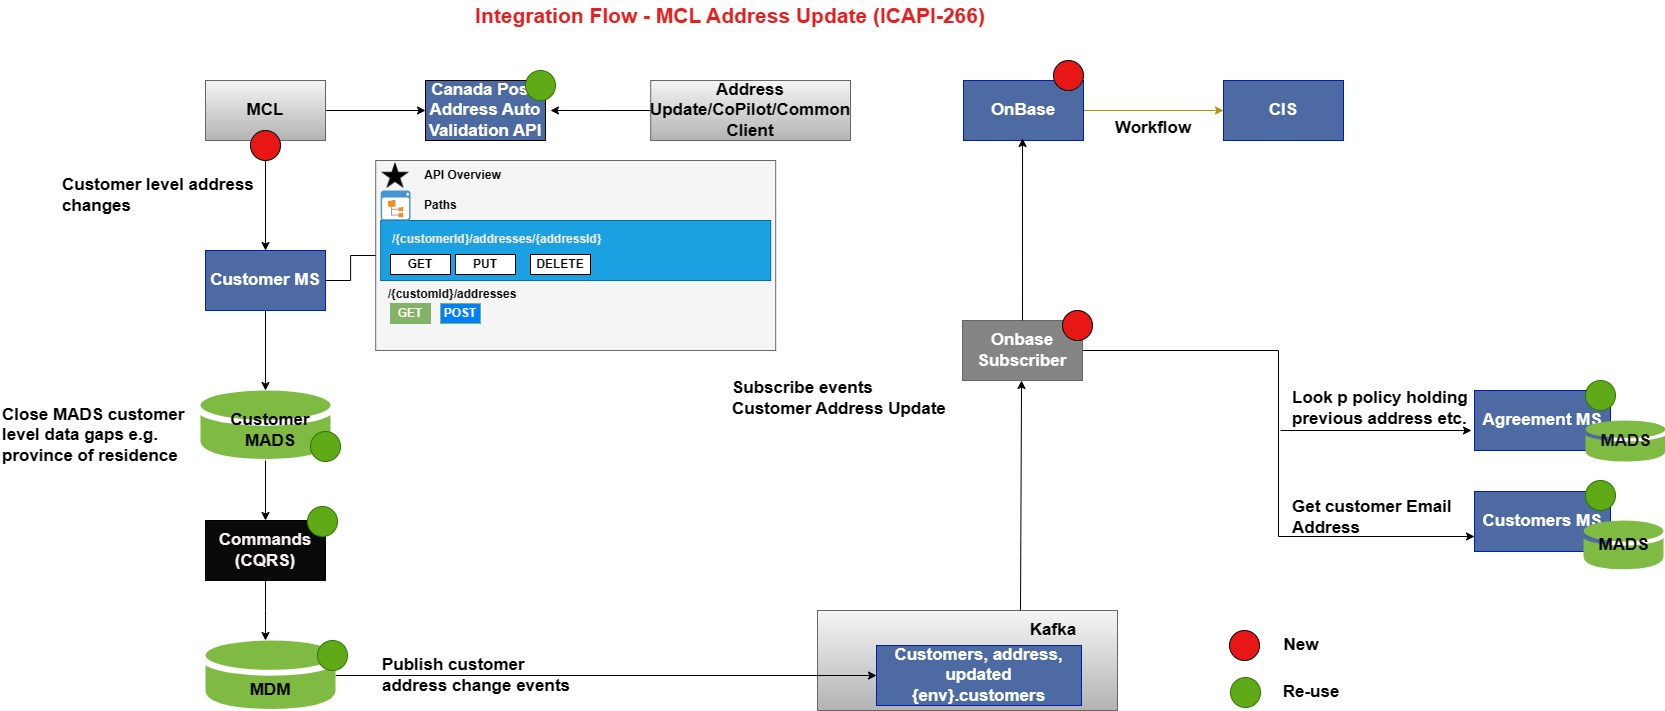

The diagram above was exported from draw.io. Its source (the exported page's mxGraphModel, read from the mxfile embedded in the PNG):
<mxGraphModel dx="1757" dy="861" grid="1" gridSize="10" guides="1" tooltips="1" connect="1" arrows="1" fold="1" page="1" pageScale="1" pageWidth="850" pageHeight="1100" math="0" shadow="0">
  <root>
    <mxCell id="0" />
    <mxCell id="1" parent="0" />
    <mxCell id="vrDGsK-6ZuRcalfdGMGd-91" value="" style="rounded=0;whiteSpace=wrap;html=1;fillColor=#f5f5f5;strokeColor=#666666;gradientColor=none;" vertex="1" parent="1">
      <mxGeometry x="465.2" y="240" width="400" height="190" as="geometry" />
    </mxCell>
    <mxCell id="vrDGsK-6ZuRcalfdGMGd-16" value="" style="rounded=0;whiteSpace=wrap;html=1;fillColor=#f5f5f5;gradientColor=#b3b3b3;strokeColor=#666666;" vertex="1" parent="1">
      <mxGeometry x="907" y="690" width="300" height="100" as="geometry" />
    </mxCell>
    <mxCell id="vrDGsK-6ZuRcalfdGMGd-11" style="edgeStyle=orthogonalEdgeStyle;rounded=0;orthogonalLoop=1;jettySize=auto;html=1;entryX=0.5;entryY=0;entryDx=0;entryDy=0;" edge="1" parent="1" source="vrDGsK-6ZuRcalfdGMGd-1" target="vrDGsK-6ZuRcalfdGMGd-2">
      <mxGeometry relative="1" as="geometry" />
    </mxCell>
    <mxCell id="vrDGsK-6ZuRcalfdGMGd-15" style="edgeStyle=orthogonalEdgeStyle;rounded=0;orthogonalLoop=1;jettySize=auto;html=1;entryX=0;entryY=0.5;entryDx=0;entryDy=0;" edge="1" parent="1" source="vrDGsK-6ZuRcalfdGMGd-1" target="vrDGsK-6ZuRcalfdGMGd-9">
      <mxGeometry relative="1" as="geometry" />
    </mxCell>
    <mxCell id="vrDGsK-6ZuRcalfdGMGd-1" value="MCL" style="rounded=0;whiteSpace=wrap;html=1;fillColor=#f5f5f5;strokeColor=#666666;fontSize=17;fontStyle=1;gradientColor=#b3b3b3;" vertex="1" parent="1">
      <mxGeometry x="295" y="160" width="120" height="60" as="geometry" />
    </mxCell>
    <mxCell id="vrDGsK-6ZuRcalfdGMGd-12" style="edgeStyle=orthogonalEdgeStyle;rounded=0;orthogonalLoop=1;jettySize=auto;html=1;" edge="1" parent="1" source="vrDGsK-6ZuRcalfdGMGd-2" target="vrDGsK-6ZuRcalfdGMGd-5">
      <mxGeometry relative="1" as="geometry" />
    </mxCell>
    <mxCell id="vrDGsK-6ZuRcalfdGMGd-109" style="edgeStyle=orthogonalEdgeStyle;rounded=0;orthogonalLoop=1;jettySize=auto;html=1;entryX=0;entryY=0.5;entryDx=0;entryDy=0;endArrow=none;endFill=0;" edge="1" parent="1" source="vrDGsK-6ZuRcalfdGMGd-2" target="vrDGsK-6ZuRcalfdGMGd-91">
      <mxGeometry relative="1" as="geometry" />
    </mxCell>
    <mxCell id="vrDGsK-6ZuRcalfdGMGd-2" value="Customer MS" style="rounded=0;whiteSpace=wrap;html=1;fillColor=#4e6aa2;fontColor=#ffffff;strokeColor=#001DBC;fontSize=17;fontStyle=1" vertex="1" parent="1">
      <mxGeometry x="295" y="330" width="120" height="60" as="geometry" />
    </mxCell>
    <mxCell id="vrDGsK-6ZuRcalfdGMGd-14" style="edgeStyle=orthogonalEdgeStyle;rounded=0;orthogonalLoop=1;jettySize=auto;html=1;" edge="1" parent="1" source="vrDGsK-6ZuRcalfdGMGd-3">
      <mxGeometry relative="1" as="geometry">
        <mxPoint x="355" y="720" as="targetPoint" />
      </mxGeometry>
    </mxCell>
    <mxCell id="vrDGsK-6ZuRcalfdGMGd-3" value="Commands (CQRS)" style="rounded=0;whiteSpace=wrap;html=1;fillColor=#0A0A0A;fontColor=#f5f0f0;fontSize=17;fontStyle=1" vertex="1" parent="1">
      <mxGeometry x="295" y="600" width="120" height="60" as="geometry" />
    </mxCell>
    <mxCell id="vrDGsK-6ZuRcalfdGMGd-13" style="edgeStyle=orthogonalEdgeStyle;rounded=0;orthogonalLoop=1;jettySize=auto;html=1;" edge="1" parent="1" source="vrDGsK-6ZuRcalfdGMGd-5" target="vrDGsK-6ZuRcalfdGMGd-3">
      <mxGeometry relative="1" as="geometry" />
    </mxCell>
    <mxCell id="vrDGsK-6ZuRcalfdGMGd-5" value="" style="sketch=0;shadow=0;dashed=0;html=1;strokeColor=none;labelPosition=center;verticalLabelPosition=bottom;verticalAlign=top;outlineConnect=0;align=center;shape=mxgraph.office.databases.database_mini_1;fillColor=#7FBA42;" vertex="1" parent="1">
      <mxGeometry x="290" y="470" width="130" height="70" as="geometry" />
    </mxCell>
    <mxCell id="vrDGsK-6ZuRcalfdGMGd-6" value="Customer MADS" style="text;html=1;strokeColor=none;fillColor=none;align=center;verticalAlign=middle;whiteSpace=wrap;rounded=0;fontSize=17;fontStyle=1" vertex="1" parent="1">
      <mxGeometry x="310" y="495" width="100" height="30" as="geometry" />
    </mxCell>
    <mxCell id="vrDGsK-6ZuRcalfdGMGd-29" style="edgeStyle=orthogonalEdgeStyle;rounded=0;orthogonalLoop=1;jettySize=auto;html=1;entryX=0;entryY=0.5;entryDx=0;entryDy=0;" edge="1" parent="1" source="vrDGsK-6ZuRcalfdGMGd-7" target="vrDGsK-6ZuRcalfdGMGd-17">
      <mxGeometry relative="1" as="geometry" />
    </mxCell>
    <mxCell id="vrDGsK-6ZuRcalfdGMGd-7" value="" style="sketch=0;shadow=0;dashed=0;html=1;strokeColor=none;labelPosition=center;verticalLabelPosition=bottom;verticalAlign=top;outlineConnect=0;align=center;shape=mxgraph.office.databases.database_mini_1;fillColor=#7FBA42;" vertex="1" parent="1">
      <mxGeometry x="295" y="720" width="130" height="70" as="geometry" />
    </mxCell>
    <mxCell id="vrDGsK-6ZuRcalfdGMGd-8" value="MDM" style="text;html=1;strokeColor=none;fillColor=none;align=center;verticalAlign=middle;whiteSpace=wrap;rounded=0;fontSize=17;fontStyle=1" vertex="1" parent="1">
      <mxGeometry x="330" y="755" width="60" height="30" as="geometry" />
    </mxCell>
    <mxCell id="vrDGsK-6ZuRcalfdGMGd-9" value="Canada Post&amp;nbsp; Address Auto Validation API" style="rounded=0;whiteSpace=wrap;html=1;fillColor=#4e6aa2;fontColor=#FFFFFF;fontSize=17;fontStyle=1" vertex="1" parent="1">
      <mxGeometry x="515" y="160" width="120" height="60" as="geometry" />
    </mxCell>
    <mxCell id="vrDGsK-6ZuRcalfdGMGd-17" value="Customers, address, updated {env}.customers" style="rounded=0;whiteSpace=wrap;html=1;fillColor=#4e6aa2;fontColor=#ffffff;strokeColor=#001DBC;fontSize=17;fontStyle=1" vertex="1" parent="1">
      <mxGeometry x="966" y="725" width="205" height="60" as="geometry" />
    </mxCell>
    <mxCell id="vrDGsK-6ZuRcalfdGMGd-94" style="edgeStyle=orthogonalEdgeStyle;rounded=0;orthogonalLoop=1;jettySize=auto;html=1;entryX=0;entryY=0.75;entryDx=0;entryDy=0;" edge="1" parent="1" source="vrDGsK-6ZuRcalfdGMGd-18" target="vrDGsK-6ZuRcalfdGMGd-22">
      <mxGeometry relative="1" as="geometry" />
    </mxCell>
    <mxCell id="vrDGsK-6ZuRcalfdGMGd-18" value="Onbase Subscriber" style="rounded=0;whiteSpace=wrap;html=1;fillColor=#858585;strokeColor=#666666;gradientColor=none;fontColor=#FFFFFF;fontStyle=1;fontSize=17;" vertex="1" parent="1">
      <mxGeometry x="1052" y="400" width="120" height="60" as="geometry" />
    </mxCell>
    <mxCell id="vrDGsK-6ZuRcalfdGMGd-21" style="edgeStyle=orthogonalEdgeStyle;rounded=0;orthogonalLoop=1;jettySize=auto;html=1;fillColor=#e3c800;strokeColor=#B09500;" edge="1" parent="1" source="vrDGsK-6ZuRcalfdGMGd-19" target="vrDGsK-6ZuRcalfdGMGd-20">
      <mxGeometry relative="1" as="geometry" />
    </mxCell>
    <mxCell id="vrDGsK-6ZuRcalfdGMGd-19" value="OnBase" style="rounded=0;whiteSpace=wrap;html=1;fillColor=#4e6aa2;fontColor=#ffffff;strokeColor=#001DBC;fontSize=17;fontStyle=1" vertex="1" parent="1">
      <mxGeometry x="1053" y="160" width="120" height="60" as="geometry" />
    </mxCell>
    <mxCell id="vrDGsK-6ZuRcalfdGMGd-20" value="CIS" style="rounded=0;whiteSpace=wrap;html=1;fillColor=#4e6aa2;fontColor=#ffffff;strokeColor=#001DBC;fontSize=17;fontStyle=1" vertex="1" parent="1">
      <mxGeometry x="1313" y="160" width="120" height="60" as="geometry" />
    </mxCell>
    <mxCell id="vrDGsK-6ZuRcalfdGMGd-22" value="Customers MS" style="rounded=0;whiteSpace=wrap;html=1;fillColor=#4e6aa2;fontColor=#ffffff;strokeColor=#001DBC;fontSize=17;fontStyle=1" vertex="1" parent="1">
      <mxGeometry x="1564" y="571" width="136" height="60" as="geometry" />
    </mxCell>
    <mxCell id="vrDGsK-6ZuRcalfdGMGd-23" value="Agreement MS" style="rounded=0;whiteSpace=wrap;html=1;fillColor=#4e6aa2;fontColor=#ffffff;strokeColor=#001DBC;fontSize=17;fontStyle=1" vertex="1" parent="1">
      <mxGeometry x="1564" y="470" width="136" height="60" as="geometry" />
    </mxCell>
    <mxCell id="vrDGsK-6ZuRcalfdGMGd-25" value="" style="endArrow=classic;html=1;rounded=0;entryX=0.492;entryY=1;entryDx=0;entryDy=0;entryPerimeter=0;" edge="1" parent="1" target="vrDGsK-6ZuRcalfdGMGd-18">
      <mxGeometry width="50" height="50" relative="1" as="geometry">
        <mxPoint x="1110" y="690" as="sourcePoint" />
        <mxPoint x="1110.1100917431195" y="460" as="targetPoint" />
      </mxGeometry>
    </mxCell>
    <mxCell id="vrDGsK-6ZuRcalfdGMGd-28" value="" style="endArrow=classic;html=1;rounded=0;entryX=0;entryY=0.75;entryDx=0;entryDy=0;" edge="1" parent="1">
      <mxGeometry width="50" height="50" relative="1" as="geometry">
        <mxPoint x="1370" y="510" as="sourcePoint" />
        <mxPoint x="1561" y="510" as="targetPoint" />
      </mxGeometry>
    </mxCell>
    <mxCell id="vrDGsK-6ZuRcalfdGMGd-30" value="Kafka" style="text;html=1;strokeColor=none;fillColor=none;align=center;verticalAlign=middle;whiteSpace=wrap;rounded=0;fontSize=17;fontStyle=1" vertex="1" parent="1">
      <mxGeometry x="1113" y="695" width="60" height="30" as="geometry" />
    </mxCell>
    <mxCell id="vrDGsK-6ZuRcalfdGMGd-32" value="" style="ellipse;whiteSpace=wrap;html=1;aspect=fixed;fillColor=#e91616;" vertex="1" parent="1">
      <mxGeometry x="340" y="210" width="30" height="30" as="geometry" />
    </mxCell>
    <mxCell id="vrDGsK-6ZuRcalfdGMGd-33" value="" style="ellipse;whiteSpace=wrap;html=1;aspect=fixed;fillColor=#e91616;" vertex="1" parent="1">
      <mxGeometry x="1143" y="140" width="30" height="30" as="geometry" />
    </mxCell>
    <mxCell id="vrDGsK-6ZuRcalfdGMGd-34" value="" style="ellipse;whiteSpace=wrap;html=1;aspect=fixed;fillColor=#e91616;" vertex="1" parent="1">
      <mxGeometry x="1152" y="390" width="30" height="30" as="geometry" />
    </mxCell>
    <mxCell id="vrDGsK-6ZuRcalfdGMGd-36" value="MADS" style="sketch=0;shadow=0;dashed=0;html=1;strokeColor=none;labelPosition=center;verticalLabelPosition=middle;verticalAlign=middle;outlineConnect=0;align=center;shape=mxgraph.office.databases.database_mini_1;fillColor=#7FBA42;fontSize=17;fontStyle=1" vertex="1" parent="1">
      <mxGeometry x="1673" y="600" width="80" height="50" as="geometry" />
    </mxCell>
    <mxCell id="vrDGsK-6ZuRcalfdGMGd-37" value="MADS" style="sketch=0;shadow=0;dashed=0;html=1;strokeColor=none;labelPosition=center;verticalLabelPosition=middle;verticalAlign=middle;outlineConnect=0;align=center;shape=mxgraph.office.databases.database_mini_1;fillColor=#7FBA42;fontColor=#121111;fontSize=17;fontStyle=1" vertex="1" parent="1">
      <mxGeometry x="1675" y="500" width="80" height="42" as="geometry" />
    </mxCell>
    <mxCell id="vrDGsK-6ZuRcalfdGMGd-39" value="" style="ellipse;whiteSpace=wrap;html=1;aspect=fixed;fillColor=#60a917;strokeColor=#2D7600;fontColor=#ffffff;" vertex="1" parent="1">
      <mxGeometry x="400" y="511" width="30" height="30" as="geometry" />
    </mxCell>
    <mxCell id="vrDGsK-6ZuRcalfdGMGd-40" value="" style="ellipse;whiteSpace=wrap;html=1;aspect=fixed;fillColor=#60a917;strokeColor=#2D7600;fontColor=#ffffff;" vertex="1" parent="1">
      <mxGeometry x="397" y="586" width="30" height="30" as="geometry" />
    </mxCell>
    <mxCell id="vrDGsK-6ZuRcalfdGMGd-41" value="" style="ellipse;whiteSpace=wrap;html=1;aspect=fixed;fillColor=#60a917;strokeColor=#2D7600;fontColor=#ffffff;" vertex="1" parent="1">
      <mxGeometry x="407" y="720" width="30" height="30" as="geometry" />
    </mxCell>
    <mxCell id="vrDGsK-6ZuRcalfdGMGd-42" value="" style="ellipse;whiteSpace=wrap;html=1;aspect=fixed;fillColor=#60a917;strokeColor=#2D7600;fontColor=#ffffff;" vertex="1" parent="1">
      <mxGeometry x="1675" y="460" width="30" height="30" as="geometry" />
    </mxCell>
    <mxCell id="vrDGsK-6ZuRcalfdGMGd-43" value="" style="ellipse;whiteSpace=wrap;html=1;aspect=fixed;fillColor=#60a917;strokeColor=#2D7600;fontColor=#ffffff;" vertex="1" parent="1">
      <mxGeometry x="615" y="150" width="30" height="30" as="geometry" />
    </mxCell>
    <mxCell id="vrDGsK-6ZuRcalfdGMGd-44" value="" style="ellipse;whiteSpace=wrap;html=1;aspect=fixed;fillColor=#e91616;" vertex="1" parent="1">
      <mxGeometry x="1319" y="710" width="30" height="30" as="geometry" />
    </mxCell>
    <mxCell id="vrDGsK-6ZuRcalfdGMGd-46" value="" style="ellipse;whiteSpace=wrap;html=1;aspect=fixed;fillColor=#60a917;strokeColor=#2D7600;fontColor=#ffffff;" vertex="1" parent="1">
      <mxGeometry x="1320" y="757" width="30" height="30" as="geometry" />
    </mxCell>
    <mxCell id="vrDGsK-6ZuRcalfdGMGd-47" value="" style="ellipse;whiteSpace=wrap;html=1;aspect=fixed;fillColor=#60a917;strokeColor=#2D7600;fontColor=#ffffff;" vertex="1" parent="1">
      <mxGeometry x="1675" y="560" width="30" height="30" as="geometry" />
    </mxCell>
    <mxCell id="vrDGsK-6ZuRcalfdGMGd-49" value="New" style="text;html=1;strokeColor=none;fillColor=none;align=center;verticalAlign=middle;whiteSpace=wrap;rounded=0;fontSize=17;fontStyle=1" vertex="1" parent="1">
      <mxGeometry x="1361" y="710" width="60" height="30" as="geometry" />
    </mxCell>
    <mxCell id="vrDGsK-6ZuRcalfdGMGd-50" value="Re-use" style="text;html=1;strokeColor=none;fillColor=none;align=center;verticalAlign=middle;whiteSpace=wrap;rounded=0;fontSize=17;fontStyle=1" vertex="1" parent="1">
      <mxGeometry x="1371" y="757" width="60" height="30" as="geometry" />
    </mxCell>
    <mxCell id="vrDGsK-6ZuRcalfdGMGd-52" value="Customer level address changes" style="text;html=1;strokeColor=none;fillColor=none;align=left;verticalAlign=middle;whiteSpace=wrap;rounded=0;fontSize=17;fontStyle=1" vertex="1" parent="1">
      <mxGeometry x="150" y="260" width="240" height="30" as="geometry" />
    </mxCell>
    <mxCell id="vrDGsK-6ZuRcalfdGMGd-53" value="Close MADS customer level data gaps e.g. province of residence" style="text;html=1;strokeColor=none;fillColor=none;align=left;verticalAlign=middle;whiteSpace=wrap;rounded=0;fontSize=17;fontStyle=1" vertex="1" parent="1">
      <mxGeometry x="90" y="500" width="200" height="30" as="geometry" />
    </mxCell>
    <mxCell id="vrDGsK-6ZuRcalfdGMGd-54" value="Publish customer address change events" style="text;html=1;strokeColor=none;fillColor=none;align=left;verticalAlign=middle;whiteSpace=wrap;rounded=0;fontSize=17;fontStyle=1" vertex="1" parent="1">
      <mxGeometry x="470" y="742.5" width="200" height="25" as="geometry" />
    </mxCell>
    <mxCell id="vrDGsK-6ZuRcalfdGMGd-56" value="Subscribe events Customer Address Update" style="text;html=1;strokeColor=none;fillColor=none;align=left;verticalAlign=middle;whiteSpace=wrap;rounded=0;fontSize=17;fontStyle=1" vertex="1" parent="1">
      <mxGeometry x="820" y="465" width="225" height="25" as="geometry" />
    </mxCell>
    <mxCell id="vrDGsK-6ZuRcalfdGMGd-57" value="Workflow" style="text;html=1;strokeColor=none;fillColor=none;align=left;verticalAlign=middle;whiteSpace=wrap;rounded=0;fontSize=17;fontStyle=1" vertex="1" parent="1">
      <mxGeometry x="1203" y="195" width="200" height="25" as="geometry" />
    </mxCell>
    <mxCell id="vrDGsK-6ZuRcalfdGMGd-58" value="Look p policy holding previous address etc." style="text;html=1;strokeColor=none;fillColor=none;align=left;verticalAlign=middle;whiteSpace=wrap;rounded=0;fontSize=17;fontStyle=1" vertex="1" parent="1">
      <mxGeometry x="1380" y="475" width="200" height="25" as="geometry" />
    </mxCell>
    <mxCell id="vrDGsK-6ZuRcalfdGMGd-59" value="Get customer Email Address" style="text;html=1;strokeColor=none;fillColor=none;align=left;verticalAlign=middle;whiteSpace=wrap;rounded=0;fontSize=17;fontStyle=1" vertex="1" parent="1">
      <mxGeometry x="1380" y="584" width="200" height="25" as="geometry" />
    </mxCell>
    <mxCell id="vrDGsK-6ZuRcalfdGMGd-60" value="&lt;span style=&quot;font-size: 21px;&quot;&gt;Integration Flow - MCL Address Update (ICAPI-266)&lt;/span&gt;" style="text;html=1;strokeColor=none;fillColor=none;align=center;verticalAlign=middle;whiteSpace=wrap;rounded=0;fontColor=#e51f1f;fontStyle=1;fontSize=21;" vertex="1" parent="1">
      <mxGeometry x="535" y="80" width="570" height="30" as="geometry" />
    </mxCell>
    <mxCell id="vrDGsK-6ZuRcalfdGMGd-81" value="" style="rounded=0;whiteSpace=wrap;html=1;fillColor=#1ba1e2;fontColor=#ffffff;strokeColor=#006EAF;" vertex="1" parent="1">
      <mxGeometry x="470.2" y="300" width="390" height="60" as="geometry" />
    </mxCell>
    <mxCell id="vrDGsK-6ZuRcalfdGMGd-84" value="GET" style="rounded=0;whiteSpace=wrap;html=1;fontStyle=1" vertex="1" parent="1">
      <mxGeometry x="480" y="334" width="60" height="20" as="geometry" />
    </mxCell>
    <mxCell id="vrDGsK-6ZuRcalfdGMGd-85" value="PUT" style="rounded=0;whiteSpace=wrap;html=1;fontStyle=1" vertex="1" parent="1">
      <mxGeometry x="545" y="334" width="60" height="20" as="geometry" />
    </mxCell>
    <mxCell id="vrDGsK-6ZuRcalfdGMGd-86" value="DELETE" style="rounded=0;whiteSpace=wrap;html=1;fontStyle=1" vertex="1" parent="1">
      <mxGeometry x="620" y="334" width="60" height="20" as="geometry" />
    </mxCell>
    <mxCell id="vrDGsK-6ZuRcalfdGMGd-89" value="/{customerId}/addresses/{addressId}" style="text;html=1;strokeColor=none;fillColor=none;align=left;verticalAlign=middle;whiteSpace=wrap;rounded=0;fontColor=#efebeb;fontStyle=1" vertex="1" parent="1">
      <mxGeometry x="480" y="304" width="250" height="30" as="geometry" />
    </mxCell>
    <mxCell id="vrDGsK-6ZuRcalfdGMGd-92" value="" style="shape=image;html=1;verticalAlign=top;verticalLabelPosition=bottom;labelBackgroundColor=#ffffff;imageAspect=0;aspect=fixed;image=https://cdn1.iconfinder.com/data/icons/ionicons-sharp-vol-2/512/star-sharp-128.png" vertex="1" parent="1">
      <mxGeometry x="470" y="240" width="30" height="30" as="geometry" />
    </mxCell>
    <mxCell id="vrDGsK-6ZuRcalfdGMGd-93" value="API Overview" style="text;html=1;strokeColor=none;fillColor=none;align=center;verticalAlign=middle;whiteSpace=wrap;rounded=0;fontStyle=1" vertex="1" parent="1">
      <mxGeometry x="500" y="240" width="105" height="30" as="geometry" />
    </mxCell>
    <mxCell id="vrDGsK-6ZuRcalfdGMGd-95" style="edgeStyle=orthogonalEdgeStyle;rounded=0;orthogonalLoop=1;jettySize=auto;html=1;entryX=0.492;entryY=0.833;entryDx=0;entryDy=0;entryPerimeter=0;" edge="1" parent="1">
      <mxGeometry relative="1" as="geometry">
        <mxPoint x="1112" y="400" as="sourcePoint" />
        <mxPoint x="1112.04" y="217.98000000000002" as="targetPoint" />
      </mxGeometry>
    </mxCell>
    <mxCell id="vrDGsK-6ZuRcalfdGMGd-96" value="/{customId}/addresses" style="text;html=1;strokeColor=none;fillColor=none;align=center;verticalAlign=middle;whiteSpace=wrap;rounded=0;fontStyle=1" vertex="1" parent="1">
      <mxGeometry x="512" y="359" width="60" height="30" as="geometry" />
    </mxCell>
    <mxCell id="vrDGsK-6ZuRcalfdGMGd-99" value="&lt;span&gt;GET&lt;/span&gt;" style="rounded=0;whiteSpace=wrap;html=1;fillColor=#82B366;gradientColor=none;strokeColor=#82b366;fontColor=#fffafa;fontStyle=1" vertex="1" parent="1">
      <mxGeometry x="480" y="383" width="40" height="20" as="geometry" />
    </mxCell>
    <mxCell id="vrDGsK-6ZuRcalfdGMGd-100" value="&lt;span&gt;POST&lt;/span&gt;" style="rounded=0;whiteSpace=wrap;html=1;fillColor=#007FFF;gradientColor=none;strokeColor=#82b366;fontColor=#fffafa;fontStyle=1" vertex="1" parent="1">
      <mxGeometry x="530" y="383" width="40" height="20" as="geometry" />
    </mxCell>
    <mxCell id="vrDGsK-6ZuRcalfdGMGd-101" value="" style="shadow=0;dashed=0;html=1;strokeColor=none;fillColor=#4495D1;labelPosition=center;verticalLabelPosition=bottom;verticalAlign=top;align=center;outlineConnect=0;shape=mxgraph.veeam.2d.file_system_browser;" vertex="1" parent="1">
      <mxGeometry x="470.2" y="270" width="29.8" height="30" as="geometry" />
    </mxCell>
    <mxCell id="vrDGsK-6ZuRcalfdGMGd-102" value="Paths" style="text;html=1;strokeColor=none;fillColor=none;align=left;verticalAlign=middle;whiteSpace=wrap;rounded=0;fontStyle=1" vertex="1" parent="1">
      <mxGeometry x="512" y="270" width="105" height="30" as="geometry" />
    </mxCell>
    <mxCell id="vrDGsK-6ZuRcalfdGMGd-108" style="edgeStyle=orthogonalEdgeStyle;rounded=0;orthogonalLoop=1;jettySize=auto;html=1;" edge="1" parent="1" source="vrDGsK-6ZuRcalfdGMGd-107">
      <mxGeometry relative="1" as="geometry">
        <mxPoint x="640" y="190" as="targetPoint" />
      </mxGeometry>
    </mxCell>
    <mxCell id="vrDGsK-6ZuRcalfdGMGd-107" value="Address Update/CoPilot/Common Client" style="rounded=0;whiteSpace=wrap;html=1;fillColor=#f5f5f5;fontSize=17;fontStyle=1;gradientColor=#b3b3b3;strokeColor=#666666;" vertex="1" parent="1">
      <mxGeometry x="740.2" y="160" width="199.8" height="60" as="geometry" />
    </mxCell>
  </root>
</mxGraphModel>